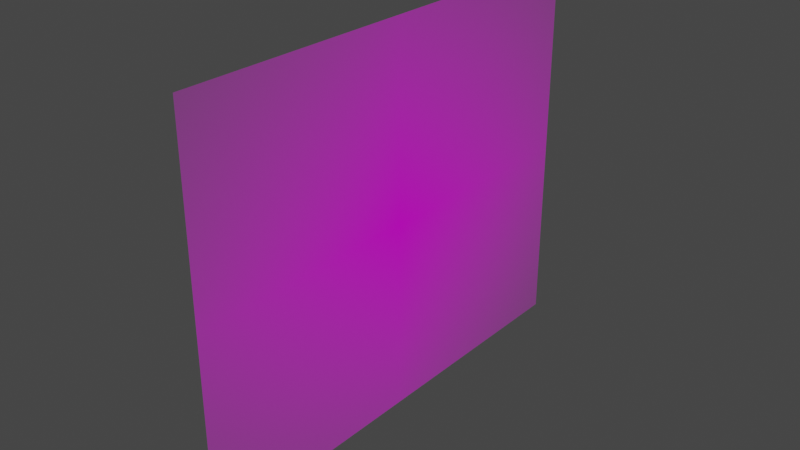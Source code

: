 # Source: 79018.blend  (saved by Blender 3.3.6; exported with 4.5.12 LTS)
import bpy
from mathutils import Matrix  # noqa: F401  (used for matrix-valued properties, if any)

bpy.ops.wm.read_factory_settings(use_empty=True)
scene = bpy.context.scene
scene.name = 'Scene'

# ---- collections
col_collection = bpy.data.collections.new('Collection'); scene.collection.children.link(col_collection)

# ---- images (referenced by path relative to the original .blend; pixels are not part of the script)
import os
ASSET_DIR = os.environ.get("B2B_ASSET_DIR", "")  # directory of the original .blend (textures are referenced by path, not embedded)
HERE = os.path.dirname(os.path.abspath(__file__))  # packed textures are extracted next to this script under _unpacked/

def load_image(name, relpath, width, height, colorspace="sRGB"):
    """Load a texture the original file referenced (path relative to the .blend, or extracted next to this script)."""
    p = next((c for c in (os.path.join(HERE, relpath), os.path.join(ASSET_DIR, relpath)) if relpath and os.path.exists(c)), "")
    if p:
        img = bpy.data.images.load(p, check_existing=True)
        img.name = name
    else:  # same state as the original file: an image datablock whose file is absent (Cycles renders it pink)
        img = bpy.data.images.new(name, width, height)
        img.source = "FILE"
        img.filepath = "//" + (relpath or name)
    img.colorspace_settings.name = colorspace
    return img
img_79018_png = load_image('79018.png', '79018.png', 1024, 1024, 'sRGB')

# ---- materials (node trees are filled in below, after node groups)
mat_79018 = bpy.data.materials.new('79018')
mat_79018.surface_render_method = 'BLENDED'
mat_79018.blend_method = 'BLEND'
mat_79018.use_transparent_shadow = False

# ---- material node trees
mat_79018.use_nodes = True; mat_79018.node_tree.nodes.clear()
_N = mat_79018.node_tree.nodes; _L = mat_79018.node_tree.links
n0 = _N.new('ShaderNodeOutputMaterial'); n0.name = 'Material Output'; n0.location = (300, 300)
n1 = _N.new('ShaderNodeTexImage'); n1.name = 'Image Texture'; n1.location = (-200, 300)
n1.image = img_79018_png
n1.extension = 'CLIP'
n2 = _N.new('ShaderNodeBsdfPrincipled'); n2.name = 'Principled BSDF'; n2.location = (0, 300)
n2.distribution = 'GGX'
n2.subsurface_method = 'RANDOM_WALK_SKIN'
n2.inputs[3].default_value = 1.45
n2.inputs[27].default_value = (0.0, 0.0, 0.0, 1.0)
n2.inputs[28].default_value = 1.0
_L.new(n1.outputs[0], n2.inputs[0])
_L.new(n1.outputs[1], n2.inputs[4])
_L.new(n2.outputs[0], n0.inputs[0])
n0.is_active_output = True

# ---- world
world_world = bpy.data.worlds.new('World'); scene.world = world_world
world_world.use_nodes = True; world_world.node_tree.nodes.clear()
_N = world_world.node_tree.nodes; _L = world_world.node_tree.links
n0 = _N.new('ShaderNodeOutputWorld'); n0.name = 'World Output'; n0.location = (300, 300)
n1 = _N.new('ShaderNodeBackground'); n1.name = 'Background'; n1.location = (10, 300)
n1.inputs[0].default_value = (0.05088, 0.05088, 0.05088, 1.0)
_L.new(n1.outputs[0], n0.inputs[0])
n0.is_active_output = True
world_world.color = (0.05088, 0.05088, 0.05088)
world_world.use_sun_shadow = False
world_world.sun_shadow_jitter_overblur = 0.0

# ---- meshes
me_79018 = bpy.data.meshes.new('79018')
me_79018.from_pydata([(-0.6154, -0.5, 0.0), (0.6154, -0.5, 0.0), (-0.6154, 0.5, 0.0), (0.6154, 0.5, 0.0)], [], [(0, 1, 3, 2)])
_uv = me_79018.uv_layers.new(name='UVMap')
_uv.uv.foreach_set('vector', [0.0, 0.0, 1.0, 0.0, 1.0, 1.0, 0.0, 1.0])
me_79018.materials.append(mat_79018)
me_79018.update()

# ---- objects
ob_79018 = bpy.data.objects.new('79018', me_79018)

# ---- transforms, parenting, visibility, modifiers, constraints
ob_79018.location = (0.0, 0.0, 0.0)
ob_79018.rotation_euler = (1.571, 0.0, 1.571)

# ---- collection membership
col_collection.objects.link(ob_79018)

# ---- scene / render settings (as saved in the file)
scene.frame_start = 1; scene.frame_end = 250; scene.frame_set(1)
scene.render.engine = 'BLENDER_EEVEE_NEXT'
scene.cycles.sampling_pattern = 'TABULATED_SOBOL'
scene.cycles.use_light_tree = False
scene.view_settings.view_transform = 'Filmic'
bpy.context.view_layer.update()

# ---- added for rendering (the .blend has no active camera and no usable light): camera, sun
cam_auto = bpy.data.cameras.new('AutoCamera')
cam_auto.lens = 50.0
cam_auto.sensor_width = 36.0
cam_auto.clip_end = 1000.0
ob_auto_camera = bpy.data.objects.new('AutoCamera', cam_auto)
scene.collection.objects.link(ob_auto_camera)
ob_auto_camera.location = (1.46723, -1.76068, 1.17378)
ob_auto_camera.rotation_euler = (1.09748, -7.21219e-08, 0.694738)
scene.camera = ob_auto_camera
light_auto_sun = bpy.data.lights.new('AutoSun', 'SUN')
light_auto_sun.energy = 3.0
light_auto_sun.angle = 0.0523599
ob_auto_sun = bpy.data.objects.new('AutoSun', light_auto_sun)
scene.collection.objects.link(ob_auto_sun)
ob_auto_sun.rotation_euler = (0.872665, 0.174533, 0.523599)
bpy.context.view_layer.update()
